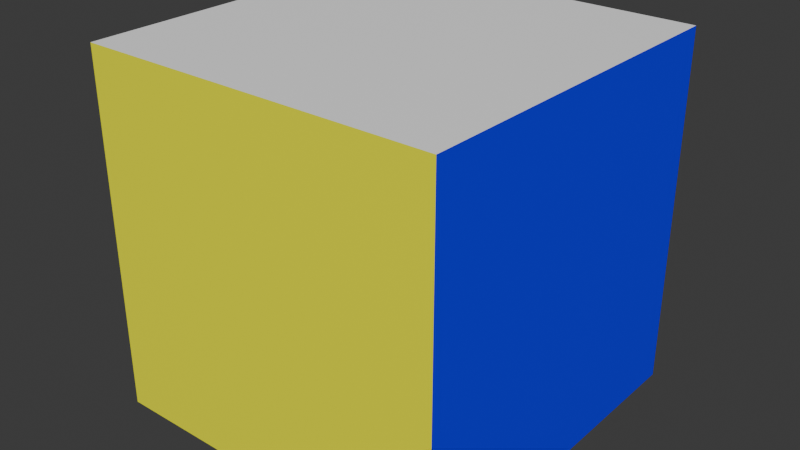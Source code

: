 # Source: cube.blend  (saved by Blender 5.2.44; exported with 4.5.12 LTS)
import bpy
from mathutils import Matrix  # noqa: F401  (used for matrix-valued properties, if any)

bpy.ops.wm.read_factory_settings(use_empty=True)
scene = bpy.context.scene
scene.name = 'Scene'

# ---- collections
col_collection = bpy.data.collections.new('Collection'); scene.collection.children.link(col_collection)

# ---- materials (node trees are filled in below, after node groups)
mat_face_1 = bpy.data.materials.new('Face_1')
mat_face_2 = bpy.data.materials.new('Face_2')
mat_face_3 = bpy.data.materials.new('Face_3')
mat_face_4 = bpy.data.materials.new('Face_4')
mat_face_5 = bpy.data.materials.new('Face_5')
mat_face_6 = bpy.data.materials.new('Face_6')

# ---- material node trees
mat_face_1.use_nodes = True; mat_face_1.node_tree.nodes.clear()
_N = mat_face_1.node_tree.nodes; _L = mat_face_1.node_tree.links
n0 = _N.new('ShaderNodeBsdfPrincipled'); n0.name = 'Principled BSDF'; n0.location = (-200, 100)
n0.inputs[0].default_value = (1.0, 0.0, 0.0, 1.0)
n0.inputs[10].default_value = 0.005
n1 = _N.new('ShaderNodeOutputMaterial'); n1.name = 'Material Output'; n1.location = (200, 100)
_L.new(n0.outputs[0], n1.inputs[0])
n1.is_active_output = True
mat_face_2.use_nodes = True; mat_face_2.node_tree.nodes.clear()
_N = mat_face_2.node_tree.nodes; _L = mat_face_2.node_tree.links
n0 = _N.new('ShaderNodeBsdfPrincipled'); n0.name = 'Principled BSDF'; n0.location = (-200, 100)
n0.inputs[0].default_value = (0.0, 1.0, 0.0, 1.0)
n0.inputs[10].default_value = 0.005
n1 = _N.new('ShaderNodeOutputMaterial'); n1.name = 'Material Output'; n1.location = (200, 100)
_L.new(n0.outputs[0], n1.inputs[0])
n1.is_active_output = True
mat_face_3.use_nodes = True; mat_face_3.node_tree.nodes.clear()
_N = mat_face_3.node_tree.nodes; _L = mat_face_3.node_tree.links
n0 = _N.new('ShaderNodeBsdfPrincipled'); n0.name = 'Principled BSDF'; n0.location = (-200, 100)
n0.inputs[0].default_value = (0.0, 0.0, 1.0, 1.0)
n0.inputs[10].default_value = 0.005
n1 = _N.new('ShaderNodeOutputMaterial'); n1.name = 'Material Output'; n1.location = (200, 100)
_L.new(n0.outputs[0], n1.inputs[0])
n1.is_active_output = True
mat_face_4.use_nodes = True; mat_face_4.node_tree.nodes.clear()
_N = mat_face_4.node_tree.nodes; _L = mat_face_4.node_tree.links
n0 = _N.new('ShaderNodeBsdfPrincipled'); n0.name = 'Principled BSDF'; n0.location = (-200, 100)
n0.inputs[0].default_value = (1.0, 1.0, 0.0, 1.0)
n0.inputs[10].default_value = 0.005
n1 = _N.new('ShaderNodeOutputMaterial'); n1.name = 'Material Output'; n1.location = (200, 100)
_L.new(n0.outputs[0], n1.inputs[0])
n1.is_active_output = True
mat_face_5.use_nodes = True; mat_face_5.node_tree.nodes.clear()
_N = mat_face_5.node_tree.nodes; _L = mat_face_5.node_tree.links
n0 = _N.new('ShaderNodeBsdfPrincipled'); n0.name = 'Principled BSDF'; n0.location = (-200, 100)
n0.inputs[0].default_value = (1.0, 0.0, 1.0, 1.0)
n0.inputs[10].default_value = 0.005
n1 = _N.new('ShaderNodeOutputMaterial'); n1.name = 'Material Output'; n1.location = (200, 100)
_L.new(n0.outputs[0], n1.inputs[0])
n1.is_active_output = True
mat_face_6.use_nodes = True; mat_face_6.node_tree.nodes.clear()
_N = mat_face_6.node_tree.nodes; _L = mat_face_6.node_tree.links
n0 = _N.new('ShaderNodeBsdfPrincipled'); n0.name = 'Principled BSDF'; n0.location = (-200, 100)
n0.inputs[0].default_value = (1.0, 1.0, 1.0, 1.0)
n0.inputs[10].default_value = 0.005
n1 = _N.new('ShaderNodeOutputMaterial'); n1.name = 'Material Output'; n1.location = (200, 100)
_L.new(n0.outputs[0], n1.inputs[0])
n1.is_active_output = True

# ---- world
world_world = bpy.data.worlds.new('World'); scene.world = world_world
world_world.use_nodes = True; world_world.node_tree.nodes.clear()
_N = world_world.node_tree.nodes; _L = world_world.node_tree.links
n0 = _N.new('ShaderNodeOutputWorld'); n0.name = 'World Output'; n0.location = (200, 100)
n1 = _N.new('ShaderNodeBackground'); n1.name = 'Background'; n1.location = (-200, 100)
n1.inputs[0].default_value = (0.05088, 0.05088, 0.05088, 1.0)
_L.new(n1.outputs[0], n0.inputs[0])
n0.is_active_output = True
world_world.color = (0.05088, 0.05088, 0.05088)
world_world.sun_shadow_jitter_overblur = 0.0

# ---- meshes
me_cube_009 = bpy.data.meshes.new('Cube.009')
me_cube_009.from_pydata([(-1.0, -1.0, -1.0), (-1.0, -1.0, 1.0), (-1.0, 1.0, -1.0), (-1.0, 1.0, 1.0), (1.0, -1.0, -1.0), (1.0, -1.0, 1.0), (1.0, 1.0, -1.0), (1.0, 1.0, 1.0)], [], [(0, 1, 3, 2), (2, 3, 7, 6), (6, 7, 5, 4), (4, 5, 1, 0), (2, 6, 4, 0), (7, 3, 1, 5)])
me_cube_009.polygons.foreach_set('material_index', [0, 1, 2, 3, 4, 5])
_uv = me_cube_009.uv_layers.new(name='UVMap')
_uv.uv.foreach_set('vector', [0.375, 0.0, 0.625, 0.0, 0.625, 0.25, 0.375, 0.25, 0.375, 0.25, 0.625, 0.25, 0.625, 0.5, 0.375, 0.5, 0.375, 0.5, 0.625, 0.5, 0.625, 0.75, 0.375, 0.75, 0.375, 0.75, 0.625, 0.75, 0.625, 1.0, 0.375, 1.0, 0.125, 0.5, 0.375, 0.5, 0.375, 0.75, 0.125, 0.75, 0.625, 0.5, 0.875, 0.5, 0.875, 0.75, 0.625, 0.75])
me_cube_009.materials.append(mat_face_1)
me_cube_009.materials.append(mat_face_2)
me_cube_009.materials.append(mat_face_3)
me_cube_009.materials.append(mat_face_4)
me_cube_009.materials.append(mat_face_5)
me_cube_009.materials.append(mat_face_6)
me_cube_009.update()

# ---- objects
ob_dice = bpy.data.objects.new('Dice', me_cube_009)

# ---- transforms, parenting, visibility, modifiers, constraints
ob_dice.location = (0.0, 0.0, 0.0)

# ---- collection membership
col_collection.objects.link(ob_dice)

# ---- scene / render settings (as saved in the file)
scene.frame_start = 1; scene.frame_end = 250; scene.frame_set(1)
scene.render.engine = 'BLENDER_EEVEE_NEXT'
scene.render.bake_bias = 0.0
scene.render.bake_samples = 0
scene.render.compositor_device = 'GPU'
scene.eevee.use_volume_custom_range = False
scene.eevee.fast_gi_thickness_near = 0.1
scene.eevee.fast_gi_thickness_far = 0.0
scene.eevee.ray_tracing_options.screen_trace_thickness = 0.1
bpy.context.view_layer.update()

# ---- added for rendering (the .blend has no active camera and no usable light): camera, sun
cam_auto = bpy.data.cameras.new('AutoCamera')
cam_auto.lens = 50.0
cam_auto.sensor_width = 36.0
cam_auto.clip_end = 1000.0
ob_auto_camera = bpy.data.objects.new('AutoCamera', cam_auto)
scene.collection.objects.link(ob_auto_camera)
ob_auto_camera.location = (3.20507, -3.84609, 2.56406)
ob_auto_camera.rotation_euler = (1.09748, -7.21219e-08, 0.694738)
scene.camera = ob_auto_camera
light_auto_sun = bpy.data.lights.new('AutoSun', 'SUN')
light_auto_sun.energy = 3.0
light_auto_sun.angle = 0.0523599
ob_auto_sun = bpy.data.objects.new('AutoSun', light_auto_sun)
scene.collection.objects.link(ob_auto_sun)
ob_auto_sun.rotation_euler = (0.872665, 0.174533, 0.523599)
bpy.context.view_layer.update()
